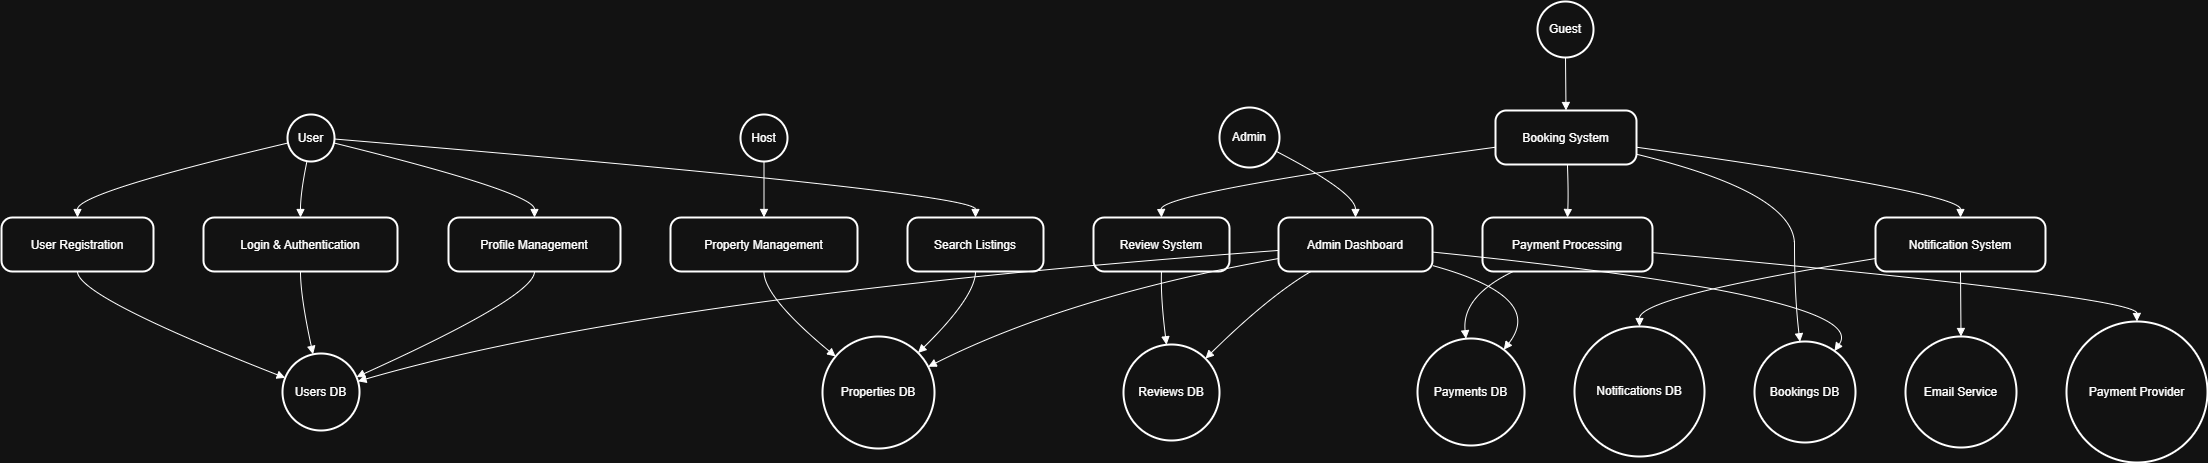

The diagram above was exported from draw.io. Its source (the exported page's mxGraphModel, read from the mxfile embedded in the PNG):
<mxGraphModel dx="1426" dy="743" grid="1" gridSize="10" guides="1" tooltips="1" connect="1" arrows="1" fold="1" page="1" pageScale="1" pageWidth="850" pageHeight="1100" math="0" shadow="0">
  <root>
    <mxCell id="0" />
    <mxCell id="1" parent="0" />
    <mxCell id="2" value="User" style="ellipse;aspect=fixed;strokeWidth=2;whiteSpace=wrap;" parent="1" vertex="1">
      <mxGeometry x="294" y="121" width="47" height="47" as="geometry" />
    </mxCell>
    <mxCell id="3" value="Admin" style="ellipse;aspect=fixed;strokeWidth=2;whiteSpace=wrap;" parent="1" vertex="1">
      <mxGeometry x="1226" y="114" width="60" height="60" as="geometry" />
    </mxCell>
    <mxCell id="4" value="Payment Provider" style="ellipse;aspect=fixed;strokeWidth=2;whiteSpace=wrap;" parent="1" vertex="1">
      <mxGeometry x="2073" y="328" width="141" height="141" as="geometry" />
    </mxCell>
    <mxCell id="5" value="Email Service" style="ellipse;aspect=fixed;strokeWidth=2;whiteSpace=wrap;" parent="1" vertex="1">
      <mxGeometry x="1912" y="343" width="111" height="111" as="geometry" />
    </mxCell>
    <mxCell id="6" value="User Registration" style="rounded=1;arcSize=20;strokeWidth=2" parent="1" vertex="1">
      <mxGeometry x="8" y="224" width="152" height="54" as="geometry" />
    </mxCell>
    <mxCell id="7" value="Login &amp; Authentication" style="rounded=1;arcSize=20;strokeWidth=2" parent="1" vertex="1">
      <mxGeometry x="210" y="224" width="194" height="54" as="geometry" />
    </mxCell>
    <mxCell id="8" value="Profile Management" style="rounded=1;arcSize=20;strokeWidth=2" parent="1" vertex="1">
      <mxGeometry x="455" y="224" width="172" height="54" as="geometry" />
    </mxCell>
    <mxCell id="9" value="Property Management" style="rounded=1;arcSize=20;strokeWidth=2" parent="1" vertex="1">
      <mxGeometry x="677" y="224" width="187" height="54" as="geometry" />
    </mxCell>
    <mxCell id="10" value="Search Listings" style="rounded=1;arcSize=20;strokeWidth=2" parent="1" vertex="1">
      <mxGeometry x="914" y="224" width="136" height="54" as="geometry" />
    </mxCell>
    <mxCell id="11" value="Booking System" style="rounded=1;arcSize=20;strokeWidth=2" parent="1" vertex="1">
      <mxGeometry x="1502" y="117" width="141" height="54" as="geometry" />
    </mxCell>
    <mxCell id="12" value="Payment Processing" style="rounded=1;arcSize=20;strokeWidth=2" parent="1" vertex="1">
      <mxGeometry x="1489" y="224" width="170" height="54" as="geometry" />
    </mxCell>
    <mxCell id="13" value="Review System" style="rounded=1;arcSize=20;strokeWidth=2" parent="1" vertex="1">
      <mxGeometry x="1100" y="224" width="136" height="54" as="geometry" />
    </mxCell>
    <mxCell id="14" value="Notification System" style="rounded=1;arcSize=20;strokeWidth=2" parent="1" vertex="1">
      <mxGeometry x="1882" y="224" width="170" height="54" as="geometry" />
    </mxCell>
    <mxCell id="15" value="Admin Dashboard" style="rounded=1;arcSize=20;strokeWidth=2" parent="1" vertex="1">
      <mxGeometry x="1285" y="224" width="154" height="54" as="geometry" />
    </mxCell>
    <mxCell id="16" value="Users DB" style="ellipse;aspect=fixed;strokeWidth=2;whiteSpace=wrap;" parent="1" vertex="1">
      <mxGeometry x="289" y="360" width="77" height="77" as="geometry" />
    </mxCell>
    <mxCell id="17" value="Properties DB" style="ellipse;aspect=fixed;strokeWidth=2;whiteSpace=wrap;" parent="1" vertex="1">
      <mxGeometry x="829" y="343" width="112" height="112" as="geometry" />
    </mxCell>
    <mxCell id="18" value="Bookings DB" style="ellipse;aspect=fixed;strokeWidth=2;whiteSpace=wrap;" parent="1" vertex="1">
      <mxGeometry x="1761" y="348" width="101" height="101" as="geometry" />
    </mxCell>
    <mxCell id="19" value="Payments DB" style="ellipse;aspect=fixed;strokeWidth=2;whiteSpace=wrap;" parent="1" vertex="1">
      <mxGeometry x="1424" y="345" width="107" height="107" as="geometry" />
    </mxCell>
    <mxCell id="20" value="Reviews DB" style="ellipse;aspect=fixed;strokeWidth=2;whiteSpace=wrap;" parent="1" vertex="1">
      <mxGeometry x="1130" y="351" width="96" height="96" as="geometry" />
    </mxCell>
    <mxCell id="21" value="Notifications DB" style="ellipse;aspect=fixed;strokeWidth=2;whiteSpace=wrap;" parent="1" vertex="1">
      <mxGeometry x="1581" y="333" width="130" height="130" as="geometry" />
    </mxCell>
    <mxCell id="22" value="Host" style="ellipse;aspect=fixed;strokeWidth=2;whiteSpace=wrap;" parent="1" vertex="1">
      <mxGeometry x="747" y="121" width="47" height="47" as="geometry" />
    </mxCell>
    <mxCell id="23" value="Guest" style="ellipse;aspect=fixed;strokeWidth=2;whiteSpace=wrap;" parent="1" vertex="1">
      <mxGeometry x="1544" y="8" width="56" height="56" as="geometry" />
    </mxCell>
    <mxCell id="24" value="" style="curved=1;startArrow=none;endArrow=block;exitX=0;exitY=0.61;entryX=0.5;entryY=0;" parent="1" source="2" target="6" edge="1">
      <mxGeometry relative="1" as="geometry">
        <Array as="points">
          <mxPoint x="84" y="199" />
        </Array>
      </mxGeometry>
    </mxCell>
    <mxCell id="25" value="" style="curved=1;startArrow=none;endArrow=block;exitX=0.5;exitY=1;entryX=0;entryY=0.3;" parent="1" source="6" target="16" edge="1">
      <mxGeometry relative="1" as="geometry">
        <Array as="points">
          <mxPoint x="84" y="303" />
        </Array>
      </mxGeometry>
    </mxCell>
    <mxCell id="26" value="" style="curved=1;startArrow=none;endArrow=block;exitX=0.41;exitY=0.99;entryX=0.5;entryY=0;" parent="1" source="2" target="7" edge="1">
      <mxGeometry relative="1" as="geometry">
        <Array as="points">
          <mxPoint x="307" y="199" />
        </Array>
      </mxGeometry>
    </mxCell>
    <mxCell id="27" value="" style="curved=1;startArrow=none;endArrow=block;exitX=0.5;exitY=1;entryX=0.39;entryY=0;" parent="1" source="7" target="16" edge="1">
      <mxGeometry relative="1" as="geometry">
        <Array as="points">
          <mxPoint x="307" y="303" />
        </Array>
      </mxGeometry>
    </mxCell>
    <mxCell id="28" value="" style="curved=1;startArrow=none;endArrow=block;exitX=0.99;exitY=0.61;entryX=0.5;entryY=0;" parent="1" source="2" target="8" edge="1">
      <mxGeometry relative="1" as="geometry">
        <Array as="points">
          <mxPoint x="541" y="199" />
        </Array>
      </mxGeometry>
    </mxCell>
    <mxCell id="29" value="" style="curved=1;startArrow=none;endArrow=block;exitX=0.5;exitY=1;entryX=1;entryY=0.28;" parent="1" source="8" target="16" edge="1">
      <mxGeometry relative="1" as="geometry">
        <Array as="points">
          <mxPoint x="541" y="303" />
        </Array>
      </mxGeometry>
    </mxCell>
    <mxCell id="30" value="" style="curved=1;startArrow=none;endArrow=block;exitX=0.5;exitY=0.99;entryX=0.5;entryY=0;" parent="1" source="22" target="9" edge="1">
      <mxGeometry relative="1" as="geometry">
        <Array as="points" />
      </mxGeometry>
    </mxCell>
    <mxCell id="31" value="" style="curved=1;startArrow=none;endArrow=block;exitX=0.5;exitY=1;entryX=0;entryY=0.08;" parent="1" source="9" target="17" edge="1">
      <mxGeometry relative="1" as="geometry">
        <Array as="points">
          <mxPoint x="770" y="303" />
        </Array>
      </mxGeometry>
    </mxCell>
    <mxCell id="32" value="" style="curved=1;startArrow=none;endArrow=block;exitX=0.99;exitY=0.53;entryX=0.5;entryY=0;" parent="1" source="2" target="10" edge="1">
      <mxGeometry relative="1" as="geometry">
        <Array as="points">
          <mxPoint x="982" y="199" />
        </Array>
      </mxGeometry>
    </mxCell>
    <mxCell id="33" value="" style="curved=1;startArrow=none;endArrow=block;exitX=0.5;exitY=1;entryX=1;entryY=0;" parent="1" source="10" target="17" edge="1">
      <mxGeometry relative="1" as="geometry">
        <Array as="points">
          <mxPoint x="982" y="303" />
        </Array>
      </mxGeometry>
    </mxCell>
    <mxCell id="34" value="" style="curved=1;startArrow=none;endArrow=block;exitX=0.5;exitY=1;entryX=0.5;entryY=0;" parent="1" source="23" target="11" edge="1">
      <mxGeometry relative="1" as="geometry">
        <Array as="points" />
      </mxGeometry>
    </mxCell>
    <mxCell id="35" value="" style="curved=1;startArrow=none;endArrow=block;exitX=1;exitY=0.81;entryX=0.45;entryY=0;" parent="1" source="11" target="18" edge="1">
      <mxGeometry relative="1" as="geometry">
        <Array as="points">
          <mxPoint x="1801" y="199" />
          <mxPoint x="1801" y="303" />
        </Array>
      </mxGeometry>
    </mxCell>
    <mxCell id="36" value="" style="curved=1;startArrow=none;endArrow=block;exitX=0.51;exitY=1;entryX=0.5;entryY=0;" parent="1" source="11" target="12" edge="1">
      <mxGeometry relative="1" as="geometry">
        <Array as="points">
          <mxPoint x="1575" y="199" />
        </Array>
      </mxGeometry>
    </mxCell>
    <mxCell id="37" value="" style="curved=1;startArrow=none;endArrow=block;exitX=1;exitY=0.65;entryX=0.5;entryY=0;" parent="1" source="12" target="4" edge="1">
      <mxGeometry relative="1" as="geometry">
        <Array as="points">
          <mxPoint x="2143" y="303" />
        </Array>
      </mxGeometry>
    </mxCell>
    <mxCell id="38" value="" style="curved=1;startArrow=none;endArrow=block;exitX=0.18;exitY=1;entryX=0.45;entryY=0;" parent="1" source="12" target="19" edge="1">
      <mxGeometry relative="1" as="geometry">
        <Array as="points">
          <mxPoint x="1468" y="303" />
        </Array>
      </mxGeometry>
    </mxCell>
    <mxCell id="39" value="" style="curved=1;startArrow=none;endArrow=block;exitX=0;exitY=0.68;entryX=0.5;entryY=0;" parent="1" source="11" target="13" edge="1">
      <mxGeometry relative="1" as="geometry">
        <Array as="points">
          <mxPoint x="1167" y="199" />
        </Array>
      </mxGeometry>
    </mxCell>
    <mxCell id="40" value="" style="curved=1;startArrow=none;endArrow=block;exitX=0.5;exitY=1;entryX=0.44;entryY=0;" parent="1" source="13" target="20" edge="1">
      <mxGeometry relative="1" as="geometry">
        <Array as="points">
          <mxPoint x="1167" y="303" />
        </Array>
      </mxGeometry>
    </mxCell>
    <mxCell id="41" value="" style="curved=1;startArrow=none;endArrow=block;exitX=1;exitY=0.68;entryX=0.5;entryY=0;" parent="1" source="11" target="14" edge="1">
      <mxGeometry relative="1" as="geometry">
        <Array as="points">
          <mxPoint x="1967" y="199" />
        </Array>
      </mxGeometry>
    </mxCell>
    <mxCell id="42" value="" style="curved=1;startArrow=none;endArrow=block;exitX=0.5;exitY=1;entryX=0.5;entryY=0;" parent="1" source="14" target="5" edge="1">
      <mxGeometry relative="1" as="geometry">
        <Array as="points" />
      </mxGeometry>
    </mxCell>
    <mxCell id="43" value="" style="curved=1;startArrow=none;endArrow=block;exitX=0;exitY=0.76;entryX=0.5;entryY=0;" parent="1" source="14" target="21" edge="1">
      <mxGeometry relative="1" as="geometry">
        <Array as="points">
          <mxPoint x="1646" y="303" />
        </Array>
      </mxGeometry>
    </mxCell>
    <mxCell id="44" value="" style="curved=1;startArrow=none;endArrow=block;exitX=0.99;exitY=0.76;entryX=0.5;entryY=0;" parent="1" source="3" target="15" edge="1">
      <mxGeometry relative="1" as="geometry">
        <Array as="points">
          <mxPoint x="1362" y="199" />
        </Array>
      </mxGeometry>
    </mxCell>
    <mxCell id="45" value="" style="curved=1;startArrow=none;endArrow=block;exitX=0;exitY=0.61;entryX=1;entryY=0.35;" parent="1" source="15" target="16" edge="1">
      <mxGeometry relative="1" as="geometry">
        <Array as="points">
          <mxPoint x="656" y="303" />
        </Array>
      </mxGeometry>
    </mxCell>
    <mxCell id="46" value="" style="curved=1;startArrow=none;endArrow=block;exitX=0;exitY=0.76;entryX=1;entryY=0.24;" parent="1" source="15" target="17" edge="1">
      <mxGeometry relative="1" as="geometry">
        <Array as="points">
          <mxPoint x="1074" y="303" />
        </Array>
      </mxGeometry>
    </mxCell>
    <mxCell id="47" value="" style="curved=1;startArrow=none;endArrow=block;exitX=1;exitY=0.64;entryX=0.86;entryY=0;" parent="1" source="15" target="18" edge="1">
      <mxGeometry relative="1" as="geometry">
        <Array as="points">
          <mxPoint x="1879" y="303" />
        </Array>
      </mxGeometry>
    </mxCell>
    <mxCell id="48" value="" style="curved=1;startArrow=none;endArrow=block;exitX=1;exitY=0.89;entryX=0.89;entryY=0;" parent="1" source="15" target="19" edge="1">
      <mxGeometry relative="1" as="geometry">
        <Array as="points">
          <mxPoint x="1552" y="303" />
        </Array>
      </mxGeometry>
    </mxCell>
    <mxCell id="49" value="" style="curved=1;startArrow=none;endArrow=block;exitX=0.21;exitY=1;entryX=0.99;entryY=0.01;" parent="1" source="15" target="20" edge="1">
      <mxGeometry relative="1" as="geometry">
        <Array as="points">
          <mxPoint x="1275" y="303" />
        </Array>
      </mxGeometry>
    </mxCell>
  </root>
</mxGraphModel>